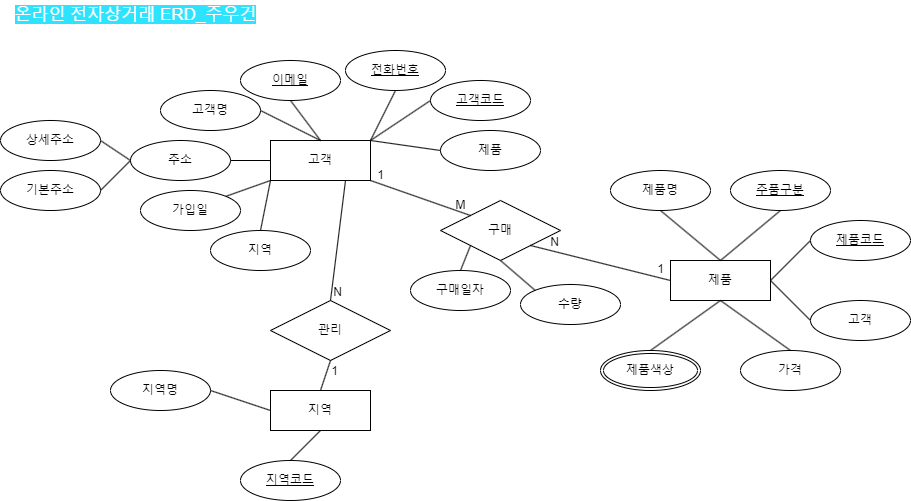

The diagram above was exported from draw.io. Its source (the exported page's mxGraphModel, read from the mxfile embedded in the PNG):
<mxGraphModel dx="2234" dy="1580" grid="1" gridSize="10" guides="1" tooltips="1" connect="1" arrows="1" fold="1" page="0" pageScale="1" pageWidth="827" pageHeight="1169" background="none" math="0" shadow="0">
  <root>
    <mxCell id="0" />
    <mxCell id="1" parent="0" />
    <mxCell id="F7z5iJE-Bw2obRy6YbAB-9" value="고객" style="whiteSpace=wrap;html=1;align=center;" vertex="1" parent="1">
      <mxGeometry x="-210" y="-460" width="100" height="40" as="geometry" />
    </mxCell>
    <mxCell id="F7z5iJE-Bw2obRy6YbAB-11" value="&lt;u&gt;이메일&lt;/u&gt;" style="ellipse;whiteSpace=wrap;html=1;align=center;" vertex="1" parent="1">
      <mxGeometry x="-240" y="-540" width="100" height="40" as="geometry" />
    </mxCell>
    <mxCell id="F7z5iJE-Bw2obRy6YbAB-12" value="&lt;u&gt;고객코드&lt;/u&gt;" style="ellipse;whiteSpace=wrap;html=1;align=center;" vertex="1" parent="1">
      <mxGeometry x="-50" y="-520" width="100" height="40" as="geometry" />
    </mxCell>
    <mxCell id="F7z5iJE-Bw2obRy6YbAB-13" value="고객명" style="ellipse;whiteSpace=wrap;html=1;align=center;" vertex="1" parent="1">
      <mxGeometry x="-320" y="-510" width="100" height="40" as="geometry" />
    </mxCell>
    <mxCell id="F7z5iJE-Bw2obRy6YbAB-14" value="제품" style="ellipse;whiteSpace=wrap;html=1;align=center;" vertex="1" parent="1">
      <mxGeometry x="-40" y="-470" width="100" height="40" as="geometry" />
    </mxCell>
    <mxCell id="F7z5iJE-Bw2obRy6YbAB-15" value="주소" style="ellipse;whiteSpace=wrap;html=1;align=center;rotation=0;" vertex="1" parent="1">
      <mxGeometry x="-350" y="-460" width="100" height="40" as="geometry" />
    </mxCell>
    <mxCell id="F7z5iJE-Bw2obRy6YbAB-16" value="가입일" style="ellipse;whiteSpace=wrap;html=1;align=center;" vertex="1" parent="1">
      <mxGeometry x="-340" y="-410" width="100" height="40" as="geometry" />
    </mxCell>
    <mxCell id="F7z5iJE-Bw2obRy6YbAB-17" value="&lt;u&gt;전화번호&lt;/u&gt;" style="ellipse;whiteSpace=wrap;html=1;align=center;" vertex="1" parent="1">
      <mxGeometry x="-135" y="-550" width="100" height="40" as="geometry" />
    </mxCell>
    <mxCell id="F7z5iJE-Bw2obRy6YbAB-18" value="지역" style="ellipse;whiteSpace=wrap;html=1;align=center;" vertex="1" parent="1">
      <mxGeometry x="-270" y="-370" width="100" height="40" as="geometry" />
    </mxCell>
    <mxCell id="F7z5iJE-Bw2obRy6YbAB-20" value="" style="endArrow=none;html=1;rounded=0;exitX=0;exitY=0.5;exitDx=0;exitDy=0;entryX=1;entryY=0;entryDx=0;entryDy=0;" edge="1" parent="1" source="F7z5iJE-Bw2obRy6YbAB-12" target="F7z5iJE-Bw2obRy6YbAB-9">
      <mxGeometry relative="1" as="geometry">
        <mxPoint x="90" y="-260" as="sourcePoint" />
        <mxPoint x="160" y="-280" as="targetPoint" />
      </mxGeometry>
    </mxCell>
    <mxCell id="F7z5iJE-Bw2obRy6YbAB-21" value="" style="endArrow=none;html=1;rounded=0;exitX=1;exitY=0;exitDx=0;exitDy=0;entryX=0;entryY=0.5;entryDx=0;entryDy=0;" edge="1" parent="1" source="F7z5iJE-Bw2obRy6YbAB-9" target="F7z5iJE-Bw2obRy6YbAB-14">
      <mxGeometry relative="1" as="geometry">
        <mxPoint x="30" y="-260" as="sourcePoint" />
        <mxPoint x="100" y="-280" as="targetPoint" />
      </mxGeometry>
    </mxCell>
    <mxCell id="F7z5iJE-Bw2obRy6YbAB-22" value="" style="endArrow=none;html=1;rounded=0;exitX=0;exitY=1;exitDx=0;exitDy=0;entryX=0.5;entryY=0;entryDx=0;entryDy=0;" edge="1" parent="1" source="F7z5iJE-Bw2obRy6YbAB-9" target="F7z5iJE-Bw2obRy6YbAB-18">
      <mxGeometry relative="1" as="geometry">
        <mxPoint x="-70" y="-260" as="sourcePoint" />
        <mxPoint y="-280" as="targetPoint" />
      </mxGeometry>
    </mxCell>
    <mxCell id="F7z5iJE-Bw2obRy6YbAB-23" value="" style="endArrow=none;html=1;rounded=0;entryX=0;entryY=1;entryDx=0;entryDy=0;exitX=1;exitY=0;exitDx=0;exitDy=0;" edge="1" parent="1" source="F7z5iJE-Bw2obRy6YbAB-16" target="F7z5iJE-Bw2obRy6YbAB-9">
      <mxGeometry relative="1" as="geometry">
        <mxPoint x="-170" y="-260" as="sourcePoint" />
        <mxPoint x="-100" y="-280" as="targetPoint" />
      </mxGeometry>
    </mxCell>
    <mxCell id="F7z5iJE-Bw2obRy6YbAB-24" value="" style="endArrow=none;html=1;rounded=0;exitX=1;exitY=0.5;exitDx=0;exitDy=0;entryX=0;entryY=0.5;entryDx=0;entryDy=0;" edge="1" parent="1" source="F7z5iJE-Bw2obRy6YbAB-15" target="F7z5iJE-Bw2obRy6YbAB-9">
      <mxGeometry relative="1" as="geometry">
        <mxPoint x="160" y="-280" as="sourcePoint" />
        <mxPoint x="230" y="-300" as="targetPoint" />
      </mxGeometry>
    </mxCell>
    <mxCell id="F7z5iJE-Bw2obRy6YbAB-25" value="" style="endArrow=none;html=1;rounded=0;exitX=1;exitY=0.5;exitDx=0;exitDy=0;entryX=0.5;entryY=0;entryDx=0;entryDy=0;" edge="1" parent="1" source="F7z5iJE-Bw2obRy6YbAB-13" target="F7z5iJE-Bw2obRy6YbAB-9">
      <mxGeometry relative="1" as="geometry">
        <mxPoint x="160" y="-310" as="sourcePoint" />
        <mxPoint x="230" y="-330" as="targetPoint" />
      </mxGeometry>
    </mxCell>
    <mxCell id="F7z5iJE-Bw2obRy6YbAB-26" value="" style="endArrow=none;html=1;rounded=0;exitX=0.5;exitY=0;exitDx=0;exitDy=0;entryX=0.5;entryY=1;entryDx=0;entryDy=0;" edge="1" parent="1" source="F7z5iJE-Bw2obRy6YbAB-9" target="F7z5iJE-Bw2obRy6YbAB-11">
      <mxGeometry relative="1" as="geometry">
        <mxPoint x="160" y="-330" as="sourcePoint" />
        <mxPoint x="230" y="-350" as="targetPoint" />
      </mxGeometry>
    </mxCell>
    <mxCell id="F7z5iJE-Bw2obRy6YbAB-27" value="" style="endArrow=none;html=1;rounded=0;entryX=0.5;entryY=1;entryDx=0;entryDy=0;exitX=1;exitY=0;exitDx=0;exitDy=0;" edge="1" parent="1" source="F7z5iJE-Bw2obRy6YbAB-9" target="F7z5iJE-Bw2obRy6YbAB-17">
      <mxGeometry relative="1" as="geometry">
        <mxPoint x="-150" y="-470" as="sourcePoint" />
        <mxPoint x="-80" y="-490" as="targetPoint" />
      </mxGeometry>
    </mxCell>
    <mxCell id="F7z5iJE-Bw2obRy6YbAB-28" value="상세주소" style="ellipse;whiteSpace=wrap;html=1;align=center;" vertex="1" parent="1">
      <mxGeometry x="-480" y="-480" width="100" height="40" as="geometry" />
    </mxCell>
    <mxCell id="F7z5iJE-Bw2obRy6YbAB-29" value="기본주소" style="ellipse;whiteSpace=wrap;html=1;align=center;" vertex="1" parent="1">
      <mxGeometry x="-480" y="-430" width="100" height="40" as="geometry" />
    </mxCell>
    <mxCell id="F7z5iJE-Bw2obRy6YbAB-30" value="" style="endArrow=none;html=1;rounded=0;exitX=1;exitY=0.5;exitDx=0;exitDy=0;entryX=0;entryY=0.5;entryDx=0;entryDy=0;" edge="1" parent="1" source="F7z5iJE-Bw2obRy6YbAB-28" target="F7z5iJE-Bw2obRy6YbAB-15">
      <mxGeometry relative="1" as="geometry">
        <mxPoint x="120" y="-270" as="sourcePoint" />
        <mxPoint x="280" y="-270" as="targetPoint" />
      </mxGeometry>
    </mxCell>
    <mxCell id="F7z5iJE-Bw2obRy6YbAB-31" value="" style="endArrow=none;html=1;rounded=0;entryX=0;entryY=0.5;entryDx=0;entryDy=0;exitX=1;exitY=0.5;exitDx=0;exitDy=0;" edge="1" parent="1" source="F7z5iJE-Bw2obRy6YbAB-29" target="F7z5iJE-Bw2obRy6YbAB-15">
      <mxGeometry relative="1" as="geometry">
        <mxPoint x="120" y="-270" as="sourcePoint" />
        <mxPoint x="280" y="-270" as="targetPoint" />
      </mxGeometry>
    </mxCell>
    <mxCell id="F7z5iJE-Bw2obRy6YbAB-32" value="지역" style="whiteSpace=wrap;html=1;align=center;" vertex="1" parent="1">
      <mxGeometry x="-210" y="-210" width="100" height="40" as="geometry" />
    </mxCell>
    <mxCell id="F7z5iJE-Bw2obRy6YbAB-33" value="지역명" style="ellipse;whiteSpace=wrap;html=1;align=center;" vertex="1" parent="1">
      <mxGeometry x="-370" y="-230" width="100" height="40" as="geometry" />
    </mxCell>
    <mxCell id="F7z5iJE-Bw2obRy6YbAB-34" value="&lt;u&gt;지역코드&lt;/u&gt;" style="ellipse;whiteSpace=wrap;html=1;align=center;" vertex="1" parent="1">
      <mxGeometry x="-240" y="-140" width="100" height="40" as="geometry" />
    </mxCell>
    <mxCell id="F7z5iJE-Bw2obRy6YbAB-35" value="" style="endArrow=none;html=1;rounded=0;entryX=0.5;entryY=0;entryDx=0;entryDy=0;exitX=0.5;exitY=1;exitDx=0;exitDy=0;" edge="1" parent="1" source="F7z5iJE-Bw2obRy6YbAB-32" target="F7z5iJE-Bw2obRy6YbAB-34">
      <mxGeometry relative="1" as="geometry">
        <mxPoint x="-50" y="-150" as="sourcePoint" />
        <mxPoint x="110" y="-150" as="targetPoint" />
      </mxGeometry>
    </mxCell>
    <mxCell id="F7z5iJE-Bw2obRy6YbAB-36" value="" style="endArrow=none;html=1;rounded=0;exitX=1;exitY=0.5;exitDx=0;exitDy=0;entryX=0;entryY=0.5;entryDx=0;entryDy=0;" edge="1" parent="1" source="F7z5iJE-Bw2obRy6YbAB-33" target="F7z5iJE-Bw2obRy6YbAB-32">
      <mxGeometry relative="1" as="geometry">
        <mxPoint x="110" y="-220" as="sourcePoint" />
        <mxPoint x="-220" y="-170" as="targetPoint" />
      </mxGeometry>
    </mxCell>
    <mxCell id="F7z5iJE-Bw2obRy6YbAB-37" value="제품" style="whiteSpace=wrap;html=1;align=center;" vertex="1" parent="1">
      <mxGeometry x="190" y="-340" width="100" height="40" as="geometry" />
    </mxCell>
    <mxCell id="F7z5iJE-Bw2obRy6YbAB-38" value="제품명" style="ellipse;whiteSpace=wrap;html=1;align=center;" vertex="1" parent="1">
      <mxGeometry x="130" y="-430" width="100" height="40" as="geometry" />
    </mxCell>
    <mxCell id="F7z5iJE-Bw2obRy6YbAB-39" value="&lt;u&gt;제품코드&lt;/u&gt;" style="ellipse;whiteSpace=wrap;html=1;align=center;" vertex="1" parent="1">
      <mxGeometry x="330" y="-380" width="100" height="40" as="geometry" />
    </mxCell>
    <mxCell id="F7z5iJE-Bw2obRy6YbAB-40" value="고객" style="ellipse;whiteSpace=wrap;html=1;align=center;" vertex="1" parent="1">
      <mxGeometry x="330" y="-300" width="100" height="40" as="geometry" />
    </mxCell>
    <mxCell id="F7z5iJE-Bw2obRy6YbAB-42" value="&lt;u&gt;주품구분&lt;/u&gt;" style="ellipse;whiteSpace=wrap;html=1;align=center;" vertex="1" parent="1">
      <mxGeometry x="250" y="-430" width="100" height="40" as="geometry" />
    </mxCell>
    <mxCell id="F7z5iJE-Bw2obRy6YbAB-43" value="가격" style="ellipse;whiteSpace=wrap;html=1;align=center;" vertex="1" parent="1">
      <mxGeometry x="260" y="-250" width="100" height="40" as="geometry" />
    </mxCell>
    <mxCell id="F7z5iJE-Bw2obRy6YbAB-44" value="" style="endArrow=none;html=1;rounded=0;exitX=0;exitY=0.5;exitDx=0;exitDy=0;entryX=1;entryY=0.5;entryDx=0;entryDy=0;" edge="1" parent="1" source="F7z5iJE-Bw2obRy6YbAB-39" target="F7z5iJE-Bw2obRy6YbAB-37">
      <mxGeometry relative="1" as="geometry">
        <mxPoint x="490" y="-140" as="sourcePoint" />
        <mxPoint x="560" y="-160" as="targetPoint" />
      </mxGeometry>
    </mxCell>
    <mxCell id="F7z5iJE-Bw2obRy6YbAB-45" value="" style="endArrow=none;html=1;rounded=0;exitX=1;exitY=0.5;exitDx=0;exitDy=0;entryX=0;entryY=0.5;entryDx=0;entryDy=0;" edge="1" parent="1" source="F7z5iJE-Bw2obRy6YbAB-37" target="F7z5iJE-Bw2obRy6YbAB-40">
      <mxGeometry relative="1" as="geometry">
        <mxPoint x="430" y="-140" as="sourcePoint" />
        <mxPoint x="500" y="-160" as="targetPoint" />
      </mxGeometry>
    </mxCell>
    <mxCell id="F7z5iJE-Bw2obRy6YbAB-46" value="" style="endArrow=none;html=1;rounded=0;exitX=0.5;exitY=1;exitDx=0;exitDy=0;entryX=0.5;entryY=0;entryDx=0;entryDy=0;" edge="1" parent="1" source="F7z5iJE-Bw2obRy6YbAB-37" target="F7z5iJE-Bw2obRy6YbAB-43">
      <mxGeometry relative="1" as="geometry">
        <mxPoint x="330" y="-140" as="sourcePoint" />
        <mxPoint x="400" y="-160" as="targetPoint" />
      </mxGeometry>
    </mxCell>
    <mxCell id="F7z5iJE-Bw2obRy6YbAB-47" value="" style="endArrow=none;html=1;rounded=0;entryX=0.5;entryY=1;entryDx=0;entryDy=0;exitX=0.5;exitY=0;exitDx=0;exitDy=0;" edge="1" parent="1" source="F7z5iJE-Bw2obRy6YbAB-52" target="F7z5iJE-Bw2obRy6YbAB-37">
      <mxGeometry relative="1" as="geometry">
        <mxPoint x="180" y="-280" as="sourcePoint" />
        <mxPoint x="300" y="-160" as="targetPoint" />
      </mxGeometry>
    </mxCell>
    <mxCell id="F7z5iJE-Bw2obRy6YbAB-50" value="" style="endArrow=none;html=1;rounded=0;exitX=0.5;exitY=0;exitDx=0;exitDy=0;entryX=0.5;entryY=1;entryDx=0;entryDy=0;" edge="1" parent="1" source="F7z5iJE-Bw2obRy6YbAB-37" target="F7z5iJE-Bw2obRy6YbAB-38">
      <mxGeometry relative="1" as="geometry">
        <mxPoint x="560" y="-210" as="sourcePoint" />
        <mxPoint x="630" y="-230" as="targetPoint" />
      </mxGeometry>
    </mxCell>
    <mxCell id="F7z5iJE-Bw2obRy6YbAB-51" value="" style="endArrow=none;html=1;rounded=0;entryX=0.5;entryY=1;entryDx=0;entryDy=0;exitX=0.5;exitY=0;exitDx=0;exitDy=0;" edge="1" parent="1" source="F7z5iJE-Bw2obRy6YbAB-37" target="F7z5iJE-Bw2obRy6YbAB-42">
      <mxGeometry relative="1" as="geometry">
        <mxPoint x="250" y="-350" as="sourcePoint" />
        <mxPoint x="320" y="-370" as="targetPoint" />
      </mxGeometry>
    </mxCell>
    <mxCell id="F7z5iJE-Bw2obRy6YbAB-52" value="제품색상" style="ellipse;shape=doubleEllipse;margin=3;whiteSpace=wrap;html=1;align=center;" vertex="1" parent="1">
      <mxGeometry x="120" y="-250" width="100" height="40" as="geometry" />
    </mxCell>
    <mxCell id="F7z5iJE-Bw2obRy6YbAB-55" value="구매" style="shape=rhombus;perimeter=rhombusPerimeter;whiteSpace=wrap;html=1;align=center;" vertex="1" parent="1">
      <mxGeometry x="-40" y="-400" width="120" height="60" as="geometry" />
    </mxCell>
    <mxCell id="F7z5iJE-Bw2obRy6YbAB-58" value="" style="endArrow=none;html=1;rounded=0;exitX=1;exitY=1;exitDx=0;exitDy=0;entryX=0;entryY=0;entryDx=0;entryDy=0;" edge="1" parent="1" source="F7z5iJE-Bw2obRy6YbAB-9" target="F7z5iJE-Bw2obRy6YbAB-55">
      <mxGeometry relative="1" as="geometry">
        <mxPoint x="-150" y="-270" as="sourcePoint" />
        <mxPoint x="10" y="-270" as="targetPoint" />
      </mxGeometry>
    </mxCell>
    <mxCell id="F7z5iJE-Bw2obRy6YbAB-59" value="N" style="resizable=0;html=1;whiteSpace=wrap;align=right;verticalAlign=bottom;" connectable="0" vertex="1" parent="F7z5iJE-Bw2obRy6YbAB-58">
      <mxGeometry x="1" relative="1" as="geometry">
        <mxPoint x="90" y="35" as="offset" />
      </mxGeometry>
    </mxCell>
    <mxCell id="F7z5iJE-Bw2obRy6YbAB-62" value="" style="endArrow=none;html=1;rounded=0;entryX=0;entryY=0.5;entryDx=0;entryDy=0;exitX=1;exitY=1;exitDx=0;exitDy=0;" edge="1" parent="1" source="F7z5iJE-Bw2obRy6YbAB-55" target="F7z5iJE-Bw2obRy6YbAB-37">
      <mxGeometry relative="1" as="geometry">
        <mxPoint x="-150" y="-270" as="sourcePoint" />
        <mxPoint x="10" y="-270" as="targetPoint" />
      </mxGeometry>
    </mxCell>
    <mxCell id="F7z5iJE-Bw2obRy6YbAB-63" value="M" style="text;html=1;align=center;verticalAlign=middle;resizable=0;points=[];autosize=1;strokeColor=none;fillColor=none;rotation=0;" vertex="1" parent="1">
      <mxGeometry x="-35" y="-410" width="30" height="30" as="geometry" />
    </mxCell>
    <mxCell id="F7z5iJE-Bw2obRy6YbAB-64" value="관리" style="shape=rhombus;perimeter=rhombusPerimeter;whiteSpace=wrap;html=1;align=center;" vertex="1" parent="1">
      <mxGeometry x="-210" y="-300" width="120" height="60" as="geometry" />
    </mxCell>
    <mxCell id="F7z5iJE-Bw2obRy6YbAB-65" value="" style="endArrow=none;html=1;rounded=0;exitX=0.75;exitY=1;exitDx=0;exitDy=0;entryX=0.5;entryY=0;entryDx=0;entryDy=0;" edge="1" parent="1" source="F7z5iJE-Bw2obRy6YbAB-9" target="F7z5iJE-Bw2obRy6YbAB-64">
      <mxGeometry relative="1" as="geometry">
        <mxPoint x="-150" y="-270" as="sourcePoint" />
        <mxPoint x="10" y="-270" as="targetPoint" />
      </mxGeometry>
    </mxCell>
    <mxCell id="F7z5iJE-Bw2obRy6YbAB-66" value="N" style="resizable=0;html=1;whiteSpace=wrap;align=right;verticalAlign=bottom;" connectable="0" vertex="1" parent="F7z5iJE-Bw2obRy6YbAB-65">
      <mxGeometry x="1" relative="1" as="geometry">
        <mxPoint x="13" as="offset" />
      </mxGeometry>
    </mxCell>
    <mxCell id="F7z5iJE-Bw2obRy6YbAB-67" value="" style="endArrow=none;html=1;rounded=0;entryX=0.5;entryY=1;entryDx=0;entryDy=0;exitX=0.5;exitY=0;exitDx=0;exitDy=0;" edge="1" parent="1" source="F7z5iJE-Bw2obRy6YbAB-32" target="F7z5iJE-Bw2obRy6YbAB-64">
      <mxGeometry relative="1" as="geometry">
        <mxPoint x="-150" y="-270" as="sourcePoint" />
        <mxPoint x="10" y="-270" as="targetPoint" />
      </mxGeometry>
    </mxCell>
    <mxCell id="F7z5iJE-Bw2obRy6YbAB-68" value="1" style="resizable=0;html=1;whiteSpace=wrap;align=right;verticalAlign=bottom;" connectable="0" vertex="1" parent="F7z5iJE-Bw2obRy6YbAB-67">
      <mxGeometry x="1" relative="1" as="geometry">
        <mxPoint x="9" y="19" as="offset" />
      </mxGeometry>
    </mxCell>
    <mxCell id="F7z5iJE-Bw2obRy6YbAB-69" value="1" style="text;html=1;align=center;verticalAlign=middle;resizable=0;points=[];autosize=1;strokeColor=none;fillColor=none;" vertex="1" parent="1">
      <mxGeometry x="165" y="-346" width="30" height="30" as="geometry" />
    </mxCell>
    <mxCell id="F7z5iJE-Bw2obRy6YbAB-70" value="1" style="text;html=1;align=center;verticalAlign=middle;resizable=0;points=[];autosize=1;strokeColor=none;fillColor=none;" vertex="1" parent="1">
      <mxGeometry x="-115" y="-440" width="30" height="30" as="geometry" />
    </mxCell>
    <mxCell id="F7z5iJE-Bw2obRy6YbAB-71" value="구매일자" style="ellipse;whiteSpace=wrap;html=1;align=center;" vertex="1" parent="1">
      <mxGeometry x="-70" y="-330" width="100" height="40" as="geometry" />
    </mxCell>
    <mxCell id="F7z5iJE-Bw2obRy6YbAB-72" value="수량" style="ellipse;whiteSpace=wrap;html=1;align=center;" vertex="1" parent="1">
      <mxGeometry x="40" y="-316" width="100" height="40" as="geometry" />
    </mxCell>
    <mxCell id="F7z5iJE-Bw2obRy6YbAB-75" value="" style="endArrow=none;html=1;rounded=0;entryX=0;entryY=1;entryDx=0;entryDy=0;exitX=0.5;exitY=0;exitDx=0;exitDy=0;" edge="1" parent="1" source="F7z5iJE-Bw2obRy6YbAB-71" target="F7z5iJE-Bw2obRy6YbAB-55">
      <mxGeometry relative="1" as="geometry">
        <mxPoint x="-150" y="-270" as="sourcePoint" />
        <mxPoint x="10" y="-270" as="targetPoint" />
      </mxGeometry>
    </mxCell>
    <mxCell id="F7z5iJE-Bw2obRy6YbAB-78" value="" style="endArrow=none;html=1;rounded=0;entryX=0;entryY=0;entryDx=0;entryDy=0;exitX=0.5;exitY=1;exitDx=0;exitDy=0;" edge="1" parent="1" source="F7z5iJE-Bw2obRy6YbAB-55" target="F7z5iJE-Bw2obRy6YbAB-72">
      <mxGeometry relative="1" as="geometry">
        <mxPoint x="-150" y="-270" as="sourcePoint" />
        <mxPoint x="10" y="-270" as="targetPoint" />
      </mxGeometry>
    </mxCell>
    <mxCell id="F7z5iJE-Bw2obRy6YbAB-80" value="&lt;font style=&quot;font-size: 17px; background-color: rgb(46, 227, 255);&quot; color=&quot;#ffffff&quot;&gt;온라인 전자상거래 ERD_주우건&lt;/font&gt;" style="text;html=1;align=center;verticalAlign=middle;resizable=0;points=[];autosize=1;strokeColor=none;fillColor=none;strokeWidth=0;" vertex="1" parent="1">
      <mxGeometry x="-480" y="-600" width="270" height="30" as="geometry" />
    </mxCell>
  </root>
</mxGraphModel>